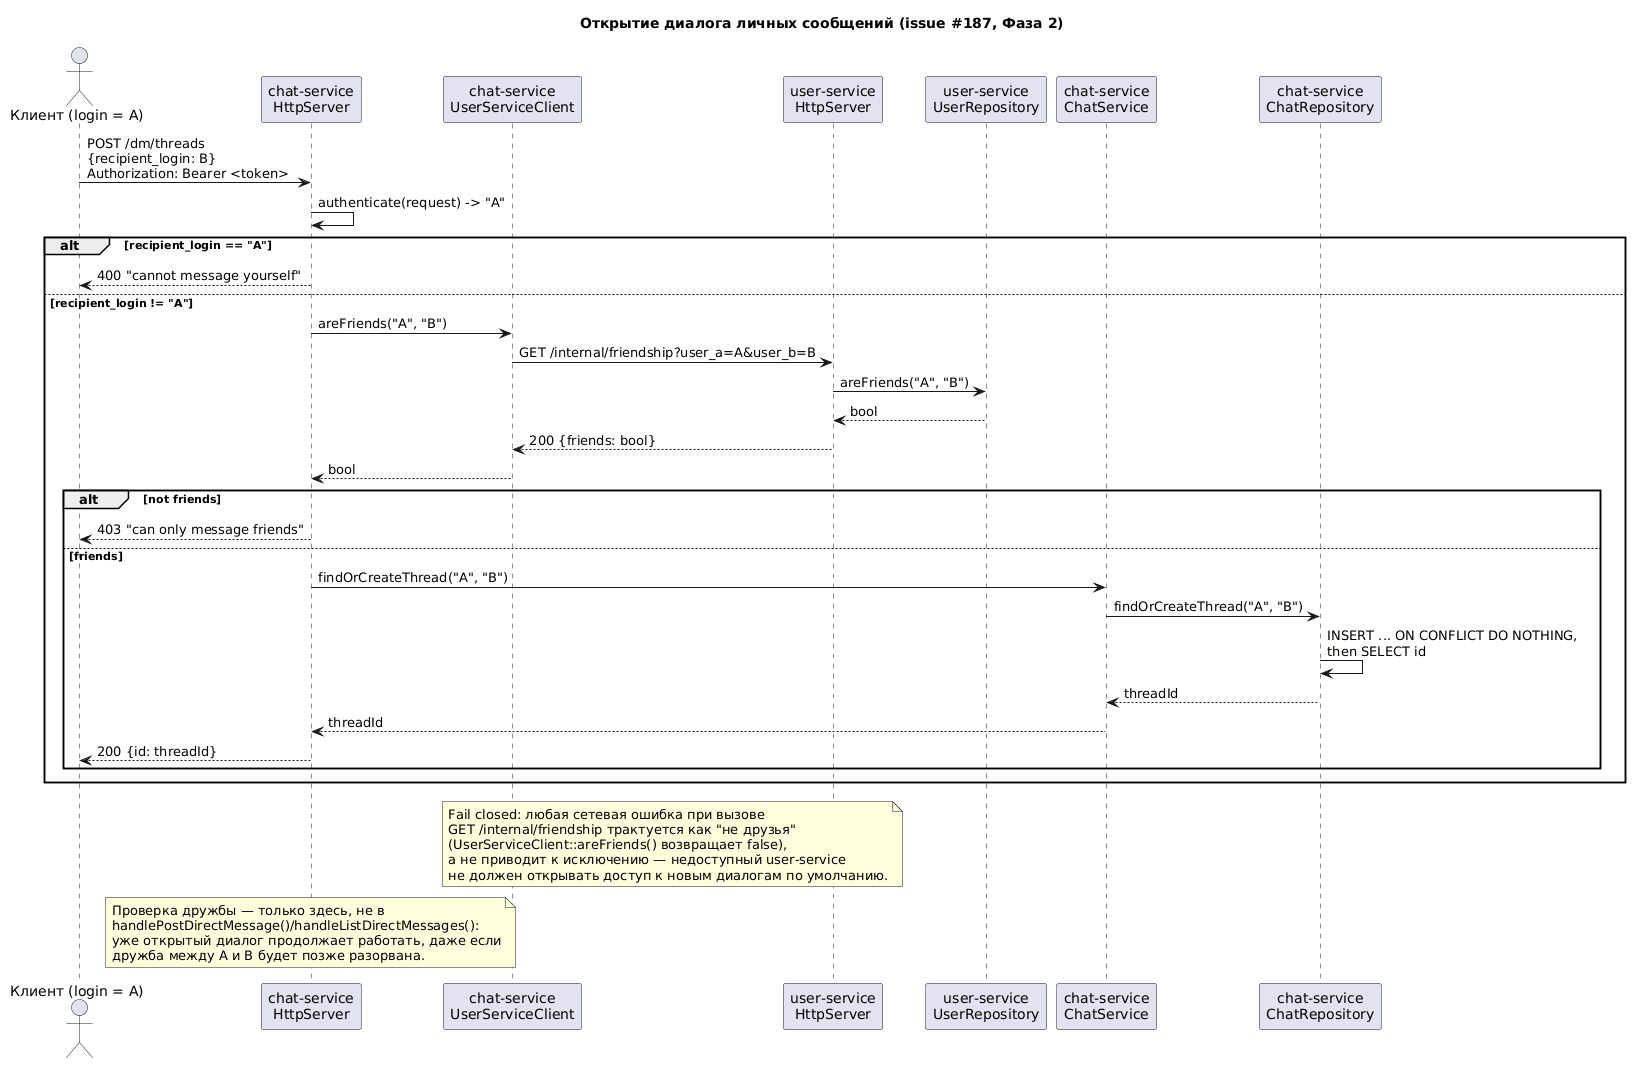

The diagram above was rendered by PlantUML. Its source (embedded in the PNG):
@startuml dm_open_thread_sequence
title Открытие диалога личных сообщений (issue #187, Фаза 2)

actor "Клиент (login = A)" as ClientA
participant "chat-service\nHttpServer" as ChatHttp
participant "chat-service\nUserServiceClient" as UserClient
participant "user-service\nHttpServer" as UserHttp
participant "user-service\nUserRepository" as UserRepo
participant "chat-service\nChatService" as ChatSvc
participant "chat-service\nChatRepository" as ChatRepo

ClientA -> ChatHttp : POST /dm/threads\n{recipient_login: B}\nAuthorization: Bearer <token>
ChatHttp -> ChatHttp : authenticate(request) -> "A"

alt recipient_login == "A"
  ChatHttp --> ClientA : 400 "cannot message yourself"
else recipient_login != "A"
  ChatHttp -> UserClient : areFriends("A", "B")
  UserClient -> UserHttp : GET /internal/friendship?user_a=A&user_b=B
  UserHttp -> UserRepo : areFriends("A", "B")
  UserRepo --> UserHttp : bool
  UserHttp --> UserClient : 200 {friends: bool}
  UserClient --> ChatHttp : bool

  alt not friends
    ChatHttp --> ClientA : 403 "can only message friends"
  else friends
    ChatHttp -> ChatSvc : findOrCreateThread("A", "B")
    ChatSvc -> ChatRepo : findOrCreateThread("A", "B")
    ChatRepo -> ChatRepo : INSERT ... ON CONFLICT DO NOTHING,\nthen SELECT id
    ChatRepo --> ChatSvc : threadId
    ChatSvc --> ChatHttp : threadId
    ChatHttp --> ClientA : 200 {id: threadId}
  end
end

note over UserClient, UserHttp
  Fail closed: любая сетевая ошибка при вызове
  GET /internal/friendship трактуется как "не друзья"
  (UserServiceClient::areFriends() возвращает false),
  а не приводит к исключению — недоступный user-service
  не должен открывать доступ к новым диалогам по умолчанию.
end note

note over ChatHttp
  Проверка дружбы — только здесь, не в
  handlePostDirectMessage()/handleListDirectMessages():
  уже открытый диалог продолжает работать, даже если
  дружба между A и B будет позже разорвана.
end note

@enduml